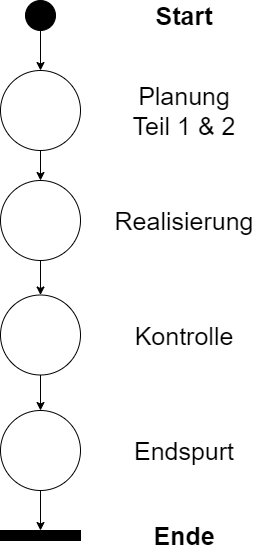

The diagram above was exported from draw.io. Its source (the exported page's mxGraphModel, read from the mxfile embedded in the PNG):
<mxGraphModel dx="981" dy="591" grid="1" gridSize="10" guides="1" tooltips="1" connect="1" arrows="1" fold="1" page="1" pageScale="1" pageWidth="827" pageHeight="1169" math="0" shadow="0">
  <root>
    <mxCell id="0" />
    <mxCell id="1" parent="0" />
    <mxCell id="qWMnFOBRt5117bFBY7Uh-1" value="" style="ellipse;whiteSpace=wrap;html=1;aspect=fixed;fontFamily=Arial;" vertex="1" parent="1">
      <mxGeometry x="260" y="280" width="80" height="80" as="geometry" />
    </mxCell>
    <mxCell id="qWMnFOBRt5117bFBY7Uh-2" value="" style="ellipse;whiteSpace=wrap;html=1;aspect=fixed;fontFamily=Arial;" vertex="1" parent="1">
      <mxGeometry x="260" y="390" width="80" height="80" as="geometry" />
    </mxCell>
    <mxCell id="qWMnFOBRt5117bFBY7Uh-7" style="edgeStyle=orthogonalEdgeStyle;rounded=0;orthogonalLoop=1;jettySize=auto;html=1;exitX=0.5;exitY=1;exitDx=0;exitDy=0;entryX=0.5;entryY=0;entryDx=0;entryDy=0;fontFamily=Arial;" edge="1" parent="1" source="qWMnFOBRt5117bFBY7Uh-3" target="qWMnFOBRt5117bFBY7Uh-4">
      <mxGeometry relative="1" as="geometry" />
    </mxCell>
    <mxCell id="qWMnFOBRt5117bFBY7Uh-3" value="" style="ellipse;whiteSpace=wrap;html=1;aspect=fixed;fontFamily=Arial;" vertex="1" parent="1">
      <mxGeometry x="260" y="504.5" width="80" height="80" as="geometry" />
    </mxCell>
    <mxCell id="qWMnFOBRt5117bFBY7Uh-11" style="edgeStyle=orthogonalEdgeStyle;rounded=0;orthogonalLoop=1;jettySize=auto;html=1;entryX=0.5;entryY=0;entryDx=0;entryDy=0;fontFamily=Arial;" edge="1" parent="1" source="qWMnFOBRt5117bFBY7Uh-4" target="qWMnFOBRt5117bFBY7Uh-10">
      <mxGeometry relative="1" as="geometry" />
    </mxCell>
    <mxCell id="qWMnFOBRt5117bFBY7Uh-4" value="" style="ellipse;whiteSpace=wrap;html=1;aspect=fixed;fontFamily=Arial;" vertex="1" parent="1">
      <mxGeometry x="260" y="620" width="80" height="80" as="geometry" />
    </mxCell>
    <mxCell id="qWMnFOBRt5117bFBY7Uh-5" value="" style="endArrow=classic;html=1;rounded=0;exitX=0.5;exitY=1;exitDx=0;exitDy=0;entryX=0.5;entryY=0;entryDx=0;entryDy=0;fontFamily=Arial;" edge="1" parent="1" source="qWMnFOBRt5117bFBY7Uh-2" target="qWMnFOBRt5117bFBY7Uh-3">
      <mxGeometry width="50" height="50" relative="1" as="geometry">
        <mxPoint x="340" y="480" as="sourcePoint" />
        <mxPoint x="390" y="430" as="targetPoint" />
      </mxGeometry>
    </mxCell>
    <mxCell id="qWMnFOBRt5117bFBY7Uh-6" value="" style="endArrow=classic;html=1;rounded=0;exitX=0.5;exitY=1;exitDx=0;exitDy=0;entryX=0.5;entryY=0;entryDx=0;entryDy=0;fontFamily=Arial;" edge="1" parent="1" source="qWMnFOBRt5117bFBY7Uh-1" target="qWMnFOBRt5117bFBY7Uh-2">
      <mxGeometry width="50" height="50" relative="1" as="geometry">
        <mxPoint x="340" y="480" as="sourcePoint" />
        <mxPoint x="390" y="430" as="targetPoint" />
      </mxGeometry>
    </mxCell>
    <mxCell id="qWMnFOBRt5117bFBY7Uh-9" style="edgeStyle=orthogonalEdgeStyle;rounded=0;orthogonalLoop=1;jettySize=auto;html=1;entryX=0.5;entryY=0;entryDx=0;entryDy=0;fontFamily=Arial;" edge="1" parent="1" source="qWMnFOBRt5117bFBY7Uh-8" target="qWMnFOBRt5117bFBY7Uh-1">
      <mxGeometry relative="1" as="geometry" />
    </mxCell>
    <mxCell id="qWMnFOBRt5117bFBY7Uh-8" value="" style="ellipse;whiteSpace=wrap;html=1;aspect=fixed;fillColor=#000000;fontFamily=Arial;" vertex="1" parent="1">
      <mxGeometry x="285" y="210" width="30" height="30" as="geometry" />
    </mxCell>
    <mxCell id="qWMnFOBRt5117bFBY7Uh-10" value="" style="rounded=0;whiteSpace=wrap;html=1;strokeColor=#000000;fillColor=#000000;fontFamily=Arial;" vertex="1" parent="1">
      <mxGeometry x="260" y="740" width="80" height="10" as="geometry" />
    </mxCell>
    <mxCell id="qWMnFOBRt5117bFBY7Uh-12" value="Start" style="text;html=1;strokeColor=none;fillColor=none;align=center;verticalAlign=middle;whiteSpace=wrap;rounded=0;fontFamily=Arial;fontStyle=1;fontSize=25;" vertex="1" parent="1">
      <mxGeometry x="414" y="210" width="60" height="30" as="geometry" />
    </mxCell>
    <mxCell id="qWMnFOBRt5117bFBY7Uh-13" value="Planung Teil 1 &amp;amp; 2" style="text;html=1;strokeColor=none;fillColor=none;align=center;verticalAlign=middle;whiteSpace=wrap;rounded=0;fontFamily=Arial;fontSize=25;" vertex="1" parent="1">
      <mxGeometry x="389" y="295" width="110" height="50" as="geometry" />
    </mxCell>
    <mxCell id="qWMnFOBRt5117bFBY7Uh-14" value="Realisierung" style="text;html=1;strokeColor=none;fillColor=none;align=center;verticalAlign=middle;whiteSpace=wrap;rounded=0;fontFamily=Arial;fontSize=25;" vertex="1" parent="1">
      <mxGeometry x="414" y="415" width="60" height="30" as="geometry" />
    </mxCell>
    <mxCell id="qWMnFOBRt5117bFBY7Uh-15" value="Kontrolle" style="text;html=1;strokeColor=none;fillColor=none;align=center;verticalAlign=middle;whiteSpace=wrap;rounded=0;fontFamily=Arial;fontSize=25;" vertex="1" parent="1">
      <mxGeometry x="414" y="529.5" width="60" height="30" as="geometry" />
    </mxCell>
    <mxCell id="qWMnFOBRt5117bFBY7Uh-16" value="Endspurt" style="text;html=1;strokeColor=none;fillColor=none;align=center;verticalAlign=middle;whiteSpace=wrap;rounded=0;fontFamily=Arial;fontSize=25;" vertex="1" parent="1">
      <mxGeometry x="414" y="645" width="60" height="30" as="geometry" />
    </mxCell>
    <mxCell id="qWMnFOBRt5117bFBY7Uh-17" value="Ende" style="text;html=1;strokeColor=none;fillColor=none;align=center;verticalAlign=middle;whiteSpace=wrap;rounded=0;fontFamily=Arial;fontStyle=1;fontSize=25;" vertex="1" parent="1">
      <mxGeometry x="414" y="730" width="60" height="30" as="geometry" />
    </mxCell>
  </root>
</mxGraphModel>